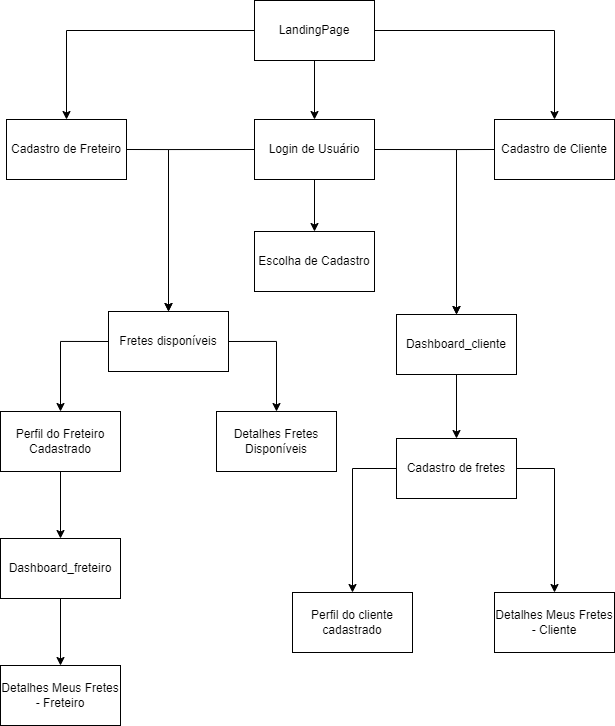

The diagram above was exported from draw.io. Its source (the exported page's mxGraphModel, read from the mxfile embedded in the PNG):
<mxGraphModel dx="1626" dy="1488" grid="0" gridSize="10" guides="1" tooltips="1" connect="1" arrows="1" fold="1" page="0" pageScale="1" pageWidth="827" pageHeight="1169" math="0" shadow="0">
  <root>
    <mxCell id="0" />
    <mxCell id="1" parent="0" />
    <mxCell id="aiXJIjpRhUV0znPLA2te-14" style="edgeStyle=orthogonalEdgeStyle;rounded=0;orthogonalLoop=1;jettySize=auto;html=1;exitX=0.5;exitY=1;exitDx=0;exitDy=0;" edge="1" parent="1" source="aiXJIjpRhUV0znPLA2te-1" target="aiXJIjpRhUV0znPLA2te-7">
      <mxGeometry relative="1" as="geometry" />
    </mxCell>
    <mxCell id="aiXJIjpRhUV0znPLA2te-15" style="edgeStyle=orthogonalEdgeStyle;rounded=0;orthogonalLoop=1;jettySize=auto;html=1;exitX=1;exitY=0.5;exitDx=0;exitDy=0;" edge="1" parent="1" source="aiXJIjpRhUV0znPLA2te-1" target="aiXJIjpRhUV0znPLA2te-4">
      <mxGeometry relative="1" as="geometry" />
    </mxCell>
    <mxCell id="aiXJIjpRhUV0znPLA2te-16" style="edgeStyle=orthogonalEdgeStyle;rounded=0;orthogonalLoop=1;jettySize=auto;html=1;exitX=0;exitY=0.5;exitDx=0;exitDy=0;" edge="1" parent="1" source="aiXJIjpRhUV0znPLA2te-1" target="aiXJIjpRhUV0znPLA2te-2">
      <mxGeometry relative="1" as="geometry" />
    </mxCell>
    <mxCell id="aiXJIjpRhUV0znPLA2te-1" value="LandingPage" style="rounded=0;whiteSpace=wrap;html=1;" vertex="1" parent="1">
      <mxGeometry x="60" y="-550" width="120" height="60" as="geometry" />
    </mxCell>
    <mxCell id="aiXJIjpRhUV0znPLA2te-17" style="edgeStyle=orthogonalEdgeStyle;rounded=0;orthogonalLoop=1;jettySize=auto;html=1;exitX=1;exitY=0.5;exitDx=0;exitDy=0;" edge="1" parent="1" source="aiXJIjpRhUV0znPLA2te-2" target="aiXJIjpRhUV0znPLA2te-5">
      <mxGeometry relative="1" as="geometry" />
    </mxCell>
    <mxCell id="aiXJIjpRhUV0znPLA2te-2" value="Cadastro de Freteiro" style="rounded=0;whiteSpace=wrap;html=1;" vertex="1" parent="1">
      <mxGeometry x="-188" y="-431" width="120" height="60" as="geometry" />
    </mxCell>
    <mxCell id="aiXJIjpRhUV0znPLA2te-3" value="Detalhes Fretes Disponíveis" style="rounded=0;whiteSpace=wrap;html=1;" vertex="1" parent="1">
      <mxGeometry x="22" y="-139" width="120" height="60" as="geometry" />
    </mxCell>
    <mxCell id="aiXJIjpRhUV0znPLA2te-20" style="edgeStyle=orthogonalEdgeStyle;rounded=0;orthogonalLoop=1;jettySize=auto;html=1;exitX=0;exitY=0.5;exitDx=0;exitDy=0;" edge="1" parent="1" source="aiXJIjpRhUV0znPLA2te-4" target="aiXJIjpRhUV0znPLA2te-9">
      <mxGeometry relative="1" as="geometry" />
    </mxCell>
    <mxCell id="aiXJIjpRhUV0znPLA2te-4" value="Cadastro de Cliente" style="rounded=0;whiteSpace=wrap;html=1;" vertex="1" parent="1">
      <mxGeometry x="300" y="-431" width="120" height="60" as="geometry" />
    </mxCell>
    <mxCell id="aiXJIjpRhUV0znPLA2te-21" style="edgeStyle=orthogonalEdgeStyle;rounded=0;orthogonalLoop=1;jettySize=auto;html=1;exitX=0;exitY=0.5;exitDx=0;exitDy=0;" edge="1" parent="1" source="aiXJIjpRhUV0znPLA2te-5" target="aiXJIjpRhUV0znPLA2te-8">
      <mxGeometry relative="1" as="geometry" />
    </mxCell>
    <mxCell id="aiXJIjpRhUV0znPLA2te-35" style="edgeStyle=orthogonalEdgeStyle;rounded=0;orthogonalLoop=1;jettySize=auto;html=1;exitX=1;exitY=0.5;exitDx=0;exitDy=0;" edge="1" parent="1" source="aiXJIjpRhUV0znPLA2te-5" target="aiXJIjpRhUV0znPLA2te-3">
      <mxGeometry relative="1" as="geometry" />
    </mxCell>
    <mxCell id="aiXJIjpRhUV0znPLA2te-5" value="Fretes disponíveis" style="rounded=0;whiteSpace=wrap;html=1;" vertex="1" parent="1">
      <mxGeometry x="-86" y="-239" width="120" height="60" as="geometry" />
    </mxCell>
    <mxCell id="aiXJIjpRhUV0znPLA2te-28" style="edgeStyle=orthogonalEdgeStyle;rounded=0;orthogonalLoop=1;jettySize=auto;html=1;exitX=1;exitY=0.5;exitDx=0;exitDy=0;" edge="1" parent="1" source="aiXJIjpRhUV0znPLA2te-6" target="aiXJIjpRhUV0znPLA2te-13">
      <mxGeometry relative="1" as="geometry" />
    </mxCell>
    <mxCell id="aiXJIjpRhUV0znPLA2te-34" style="edgeStyle=orthogonalEdgeStyle;rounded=0;orthogonalLoop=1;jettySize=auto;html=1;exitX=0;exitY=0.5;exitDx=0;exitDy=0;entryX=0.5;entryY=0;entryDx=0;entryDy=0;" edge="1" parent="1" source="aiXJIjpRhUV0znPLA2te-6" target="aiXJIjpRhUV0znPLA2te-12">
      <mxGeometry relative="1" as="geometry" />
    </mxCell>
    <mxCell id="aiXJIjpRhUV0znPLA2te-6" value="Cadastro de fretes" style="rounded=0;whiteSpace=wrap;html=1;" vertex="1" parent="1">
      <mxGeometry x="202" y="-112" width="120" height="60" as="geometry" />
    </mxCell>
    <mxCell id="aiXJIjpRhUV0znPLA2te-18" style="edgeStyle=orthogonalEdgeStyle;rounded=0;orthogonalLoop=1;jettySize=auto;html=1;exitX=0;exitY=0.5;exitDx=0;exitDy=0;" edge="1" parent="1" source="aiXJIjpRhUV0znPLA2te-7" target="aiXJIjpRhUV0znPLA2te-5">
      <mxGeometry relative="1" as="geometry" />
    </mxCell>
    <mxCell id="aiXJIjpRhUV0znPLA2te-19" style="edgeStyle=orthogonalEdgeStyle;rounded=0;orthogonalLoop=1;jettySize=auto;html=1;exitX=1;exitY=0.5;exitDx=0;exitDy=0;" edge="1" parent="1" source="aiXJIjpRhUV0znPLA2te-7" target="aiXJIjpRhUV0znPLA2te-9">
      <mxGeometry relative="1" as="geometry" />
    </mxCell>
    <mxCell id="aiXJIjpRhUV0znPLA2te-33" style="edgeStyle=orthogonalEdgeStyle;rounded=0;orthogonalLoop=1;jettySize=auto;html=1;exitX=0.5;exitY=1;exitDx=0;exitDy=0;entryX=0.5;entryY=0;entryDx=0;entryDy=0;" edge="1" parent="1" source="aiXJIjpRhUV0znPLA2te-7" target="aiXJIjpRhUV0znPLA2te-32">
      <mxGeometry relative="1" as="geometry" />
    </mxCell>
    <mxCell id="aiXJIjpRhUV0znPLA2te-7" value="Login de Usuário" style="rounded=0;whiteSpace=wrap;html=1;" vertex="1" parent="1">
      <mxGeometry x="60" y="-431" width="120" height="60" as="geometry" />
    </mxCell>
    <mxCell id="aiXJIjpRhUV0znPLA2te-23" style="edgeStyle=orthogonalEdgeStyle;rounded=0;orthogonalLoop=1;jettySize=auto;html=1;exitX=0.5;exitY=1;exitDx=0;exitDy=0;" edge="1" parent="1" source="aiXJIjpRhUV0znPLA2te-8" target="aiXJIjpRhUV0znPLA2te-10">
      <mxGeometry relative="1" as="geometry" />
    </mxCell>
    <mxCell id="aiXJIjpRhUV0znPLA2te-8" value="Perfil do Freteiro Cadastrado" style="rounded=0;whiteSpace=wrap;html=1;" vertex="1" parent="1">
      <mxGeometry x="-194" y="-139" width="120" height="60" as="geometry" />
    </mxCell>
    <mxCell id="aiXJIjpRhUV0znPLA2te-26" style="edgeStyle=orthogonalEdgeStyle;rounded=0;orthogonalLoop=1;jettySize=auto;html=1;exitX=0.5;exitY=1;exitDx=0;exitDy=0;" edge="1" parent="1" source="aiXJIjpRhUV0znPLA2te-9" target="aiXJIjpRhUV0znPLA2te-6">
      <mxGeometry relative="1" as="geometry" />
    </mxCell>
    <mxCell id="aiXJIjpRhUV0znPLA2te-9" value="Dashboard_cliente" style="rounded=0;whiteSpace=wrap;html=1;" vertex="1" parent="1">
      <mxGeometry x="202" y="-236" width="120" height="60" as="geometry" />
    </mxCell>
    <mxCell id="aiXJIjpRhUV0znPLA2te-25" style="edgeStyle=orthogonalEdgeStyle;rounded=0;orthogonalLoop=1;jettySize=auto;html=1;exitX=0.5;exitY=1;exitDx=0;exitDy=0;" edge="1" parent="1" source="aiXJIjpRhUV0znPLA2te-10" target="aiXJIjpRhUV0znPLA2te-11">
      <mxGeometry relative="1" as="geometry" />
    </mxCell>
    <mxCell id="aiXJIjpRhUV0znPLA2te-10" value="Dashboard_freteiro" style="rounded=0;whiteSpace=wrap;html=1;" vertex="1" parent="1">
      <mxGeometry x="-194" y="-12" width="120" height="60" as="geometry" />
    </mxCell>
    <mxCell id="aiXJIjpRhUV0znPLA2te-11" value="Detalhes Meus Fretes - Freteiro" style="rounded=0;whiteSpace=wrap;html=1;" vertex="1" parent="1">
      <mxGeometry x="-194" y="115" width="120" height="60" as="geometry" />
    </mxCell>
    <mxCell id="aiXJIjpRhUV0znPLA2te-12" value="Perfil do cliente cadastrado" style="rounded=0;whiteSpace=wrap;html=1;" vertex="1" parent="1">
      <mxGeometry x="98" y="42" width="120" height="60" as="geometry" />
    </mxCell>
    <mxCell id="aiXJIjpRhUV0znPLA2te-13" value="Detalhes Meus Fretes - Cliente" style="rounded=0;whiteSpace=wrap;html=1;" vertex="1" parent="1">
      <mxGeometry x="300" y="42" width="120" height="60" as="geometry" />
    </mxCell>
    <mxCell id="aiXJIjpRhUV0znPLA2te-32" value="Escolha de Cadastro" style="rounded=0;whiteSpace=wrap;html=1;" vertex="1" parent="1">
      <mxGeometry x="60" y="-319" width="120" height="60" as="geometry" />
    </mxCell>
  </root>
</mxGraphModel>